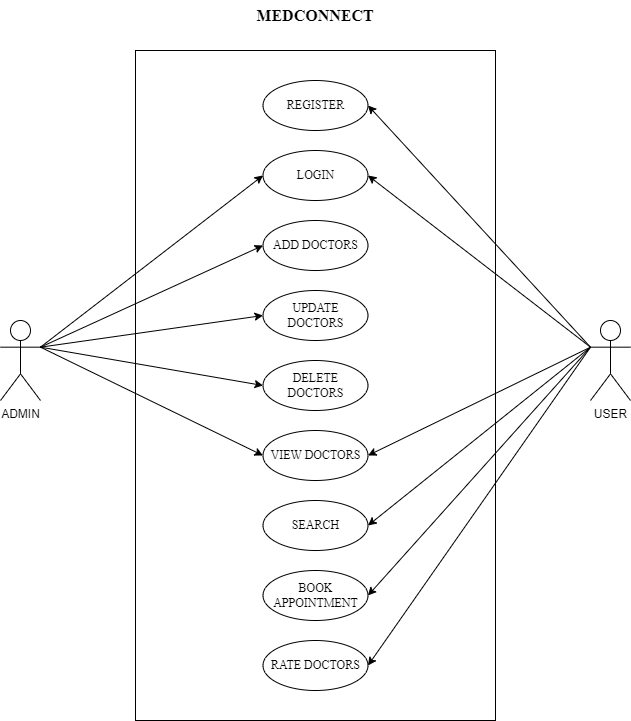

The diagram above was exported from draw.io. Its source (the exported page's mxGraphModel, read from the mxfile embedded in the PNG):
<mxGraphModel dx="780" dy="504" grid="1" gridSize="10" guides="1" tooltips="1" connect="1" arrows="1" fold="1" page="1" pageScale="1" pageWidth="850" pageHeight="1100" math="0" shadow="0">
  <root>
    <mxCell id="0" />
    <mxCell id="1" parent="0" />
    <mxCell id="hO1qwrjkVZoL0LJwy5bQ-2" value="" style="rounded=0;whiteSpace=wrap;html=1;" parent="1" vertex="1">
      <mxGeometry x="225" y="70" width="360" height="670" as="geometry" />
    </mxCell>
    <mxCell id="hO1qwrjkVZoL0LJwy5bQ-4" value="ADMIN" style="shape=umlActor;verticalLabelPosition=bottom;verticalAlign=top;html=1;outlineConnect=0;" parent="1" vertex="1">
      <mxGeometry x="90" y="340" width="40" height="80" as="geometry" />
    </mxCell>
    <mxCell id="hO1qwrjkVZoL0LJwy5bQ-5" value="USER" style="shape=umlActor;verticalLabelPosition=bottom;verticalAlign=top;html=1;outlineConnect=0;" parent="1" vertex="1">
      <mxGeometry x="680" y="340" width="40" height="80" as="geometry" />
    </mxCell>
    <mxCell id="hO1qwrjkVZoL0LJwy5bQ-6" value="&lt;font face=&quot;Times New Roman&quot;&gt;REGISTER&lt;/font&gt;" style="ellipse;whiteSpace=wrap;html=1;" parent="1" vertex="1">
      <mxGeometry x="352.5" y="100" width="105" height="50" as="geometry" />
    </mxCell>
    <mxCell id="hO1qwrjkVZoL0LJwy5bQ-7" value="&lt;font face=&quot;Times New Roman&quot;&gt;LOGIN&lt;/font&gt;" style="ellipse;whiteSpace=wrap;html=1;" parent="1" vertex="1">
      <mxGeometry x="352.5" y="170" width="105" height="50" as="geometry" />
    </mxCell>
    <mxCell id="hO1qwrjkVZoL0LJwy5bQ-8" value="&lt;font face=&quot;Times New Roman&quot;&gt;ADD DOCTORS&lt;/font&gt;" style="ellipse;whiteSpace=wrap;html=1;" parent="1" vertex="1">
      <mxGeometry x="352.5" y="240" width="105" height="50" as="geometry" />
    </mxCell>
    <mxCell id="hO1qwrjkVZoL0LJwy5bQ-9" value="&lt;font face=&quot;Times New Roman&quot;&gt;UPDATE DOCTORS&lt;/font&gt;" style="ellipse;whiteSpace=wrap;html=1;" parent="1" vertex="1">
      <mxGeometry x="352.5" y="310" width="105" height="50" as="geometry" />
    </mxCell>
    <mxCell id="hO1qwrjkVZoL0LJwy5bQ-10" value="&lt;font face=&quot;Times New Roman&quot;&gt;DELETE DOCTORS&lt;/font&gt;" style="ellipse;whiteSpace=wrap;html=1;" parent="1" vertex="1">
      <mxGeometry x="352.5" y="380" width="105" height="50" as="geometry" />
    </mxCell>
    <mxCell id="hO1qwrjkVZoL0LJwy5bQ-11" value="&lt;font face=&quot;Times New Roman&quot;&gt;VIEW DOCTORS&lt;/font&gt;" style="ellipse;whiteSpace=wrap;html=1;" parent="1" vertex="1">
      <mxGeometry x="352.5" y="450" width="105" height="50" as="geometry" />
    </mxCell>
    <mxCell id="hO1qwrjkVZoL0LJwy5bQ-12" value="&lt;font face=&quot;Times New Roman&quot;&gt;SEARCH&lt;/font&gt;" style="ellipse;whiteSpace=wrap;html=1;" parent="1" vertex="1">
      <mxGeometry x="352.5" y="520" width="105" height="50" as="geometry" />
    </mxCell>
    <mxCell id="hO1qwrjkVZoL0LJwy5bQ-13" value="&lt;font face=&quot;Times New Roman&quot;&gt;BOOK APPOINTMENT&lt;/font&gt;" style="ellipse;whiteSpace=wrap;html=1;" parent="1" vertex="1">
      <mxGeometry x="352.5" y="590" width="105" height="50" as="geometry" />
    </mxCell>
    <mxCell id="hO1qwrjkVZoL0LJwy5bQ-15" value="&lt;font face=&quot;Times New Roman&quot;&gt;RATE DOCTORS&lt;/font&gt;" style="ellipse;whiteSpace=wrap;html=1;" parent="1" vertex="1">
      <mxGeometry x="352.5" y="660" width="105" height="50" as="geometry" />
    </mxCell>
    <mxCell id="hO1qwrjkVZoL0LJwy5bQ-18" value="" style="endArrow=classic;html=1;rounded=0;exitX=0;exitY=0.3333333333333333;exitDx=0;exitDy=0;exitPerimeter=0;entryX=1;entryY=0.5;entryDx=0;entryDy=0;" parent="1" source="hO1qwrjkVZoL0LJwy5bQ-5" target="hO1qwrjkVZoL0LJwy5bQ-6" edge="1">
      <mxGeometry width="50" height="50" relative="1" as="geometry">
        <mxPoint x="380" y="380" as="sourcePoint" />
        <mxPoint x="430" y="330" as="targetPoint" />
      </mxGeometry>
    </mxCell>
    <mxCell id="hO1qwrjkVZoL0LJwy5bQ-22" value="" style="endArrow=classic;html=1;rounded=0;exitX=1;exitY=0.3333333333333333;exitDx=0;exitDy=0;exitPerimeter=0;entryX=0;entryY=0.5;entryDx=0;entryDy=0;" parent="1" source="hO1qwrjkVZoL0LJwy5bQ-4" target="hO1qwrjkVZoL0LJwy5bQ-7" edge="1">
      <mxGeometry width="50" height="50" relative="1" as="geometry">
        <mxPoint x="380" y="280" as="sourcePoint" />
        <mxPoint x="430" y="230" as="targetPoint" />
      </mxGeometry>
    </mxCell>
    <mxCell id="hO1qwrjkVZoL0LJwy5bQ-23" value="" style="endArrow=classic;html=1;rounded=0;exitX=1;exitY=0.3333333333333333;exitDx=0;exitDy=0;exitPerimeter=0;entryX=0;entryY=0.5;entryDx=0;entryDy=0;" parent="1" source="hO1qwrjkVZoL0LJwy5bQ-4" target="hO1qwrjkVZoL0LJwy5bQ-8" edge="1">
      <mxGeometry width="50" height="50" relative="1" as="geometry">
        <mxPoint x="380" y="280" as="sourcePoint" />
        <mxPoint x="430" y="230" as="targetPoint" />
      </mxGeometry>
    </mxCell>
    <mxCell id="hO1qwrjkVZoL0LJwy5bQ-24" value="" style="endArrow=classic;html=1;rounded=0;exitX=1;exitY=0.3333333333333333;exitDx=0;exitDy=0;exitPerimeter=0;entryX=0;entryY=0.5;entryDx=0;entryDy=0;" parent="1" source="hO1qwrjkVZoL0LJwy5bQ-4" target="hO1qwrjkVZoL0LJwy5bQ-11" edge="1">
      <mxGeometry width="50" height="50" relative="1" as="geometry">
        <mxPoint x="380" y="380" as="sourcePoint" />
        <mxPoint x="430" y="330" as="targetPoint" />
      </mxGeometry>
    </mxCell>
    <mxCell id="hO1qwrjkVZoL0LJwy5bQ-25" value="" style="endArrow=classic;html=1;rounded=0;exitX=0;exitY=0.3333333333333333;exitDx=0;exitDy=0;exitPerimeter=0;entryX=1;entryY=0.5;entryDx=0;entryDy=0;" parent="1" source="hO1qwrjkVZoL0LJwy5bQ-5" target="hO1qwrjkVZoL0LJwy5bQ-7" edge="1">
      <mxGeometry width="50" height="50" relative="1" as="geometry">
        <mxPoint x="380" y="380" as="sourcePoint" />
        <mxPoint x="430" y="330" as="targetPoint" />
      </mxGeometry>
    </mxCell>
    <mxCell id="hO1qwrjkVZoL0LJwy5bQ-26" value="" style="endArrow=classic;html=1;rounded=0;exitX=0;exitY=0.3333333333333333;exitDx=0;exitDy=0;exitPerimeter=0;entryX=1;entryY=0.5;entryDx=0;entryDy=0;" parent="1" source="hO1qwrjkVZoL0LJwy5bQ-5" target="hO1qwrjkVZoL0LJwy5bQ-12" edge="1">
      <mxGeometry width="50" height="50" relative="1" as="geometry">
        <mxPoint x="380" y="380" as="sourcePoint" />
        <mxPoint x="430" y="330" as="targetPoint" />
      </mxGeometry>
    </mxCell>
    <mxCell id="hO1qwrjkVZoL0LJwy5bQ-28" value="" style="endArrow=classic;html=1;rounded=0;exitX=0;exitY=0.3333333333333333;exitDx=0;exitDy=0;exitPerimeter=0;entryX=1;entryY=0.5;entryDx=0;entryDy=0;" parent="1" source="hO1qwrjkVZoL0LJwy5bQ-5" target="hO1qwrjkVZoL0LJwy5bQ-13" edge="1">
      <mxGeometry width="50" height="50" relative="1" as="geometry">
        <mxPoint x="380" y="360" as="sourcePoint" />
        <mxPoint x="430" y="310" as="targetPoint" />
      </mxGeometry>
    </mxCell>
    <mxCell id="hO1qwrjkVZoL0LJwy5bQ-29" value="" style="endArrow=classic;html=1;rounded=0;exitX=0;exitY=0.3333333333333333;exitDx=0;exitDy=0;exitPerimeter=0;entryX=1;entryY=0.5;entryDx=0;entryDy=0;" parent="1" source="hO1qwrjkVZoL0LJwy5bQ-5" target="hO1qwrjkVZoL0LJwy5bQ-15" edge="1">
      <mxGeometry width="50" height="50" relative="1" as="geometry">
        <mxPoint x="380" y="460" as="sourcePoint" />
        <mxPoint x="430" y="410" as="targetPoint" />
      </mxGeometry>
    </mxCell>
    <mxCell id="hO1qwrjkVZoL0LJwy5bQ-30" value="" style="endArrow=classic;html=1;rounded=0;exitX=0;exitY=0.3333333333333333;exitDx=0;exitDy=0;exitPerimeter=0;entryX=1;entryY=0.5;entryDx=0;entryDy=0;" parent="1" source="hO1qwrjkVZoL0LJwy5bQ-5" target="hO1qwrjkVZoL0LJwy5bQ-11" edge="1">
      <mxGeometry width="50" height="50" relative="1" as="geometry">
        <mxPoint x="380" y="560" as="sourcePoint" />
        <mxPoint x="430" y="510" as="targetPoint" />
      </mxGeometry>
    </mxCell>
    <mxCell id="hO1qwrjkVZoL0LJwy5bQ-31" value="&lt;font style=&quot;font-size: 16px;&quot; face=&quot;Times New Roman&quot;&gt;&lt;b&gt;MEDCONNECT&lt;/b&gt;&lt;/font&gt;" style="text;html=1;strokeColor=none;fillColor=none;align=center;verticalAlign=middle;whiteSpace=wrap;rounded=0;" parent="1" vertex="1">
      <mxGeometry x="340" y="20" width="130" height="30" as="geometry" />
    </mxCell>
    <mxCell id="hO1qwrjkVZoL0LJwy5bQ-32" value="" style="endArrow=classic;html=1;rounded=0;exitX=1;exitY=0.3333333333333333;exitDx=0;exitDy=0;exitPerimeter=0;entryX=0;entryY=0.5;entryDx=0;entryDy=0;" parent="1" source="hO1qwrjkVZoL0LJwy5bQ-4" target="hO1qwrjkVZoL0LJwy5bQ-9" edge="1">
      <mxGeometry width="50" height="50" relative="1" as="geometry">
        <mxPoint x="370" y="330" as="sourcePoint" />
        <mxPoint x="420" y="280" as="targetPoint" />
      </mxGeometry>
    </mxCell>
    <mxCell id="hO1qwrjkVZoL0LJwy5bQ-33" value="" style="endArrow=classic;html=1;rounded=0;exitX=1;exitY=0.3333333333333333;exitDx=0;exitDy=0;exitPerimeter=0;entryX=0;entryY=0.5;entryDx=0;entryDy=0;" parent="1" source="hO1qwrjkVZoL0LJwy5bQ-4" target="hO1qwrjkVZoL0LJwy5bQ-10" edge="1">
      <mxGeometry width="50" height="50" relative="1" as="geometry">
        <mxPoint x="370" y="330" as="sourcePoint" />
        <mxPoint x="420" y="280" as="targetPoint" />
      </mxGeometry>
    </mxCell>
  </root>
</mxGraphModel>